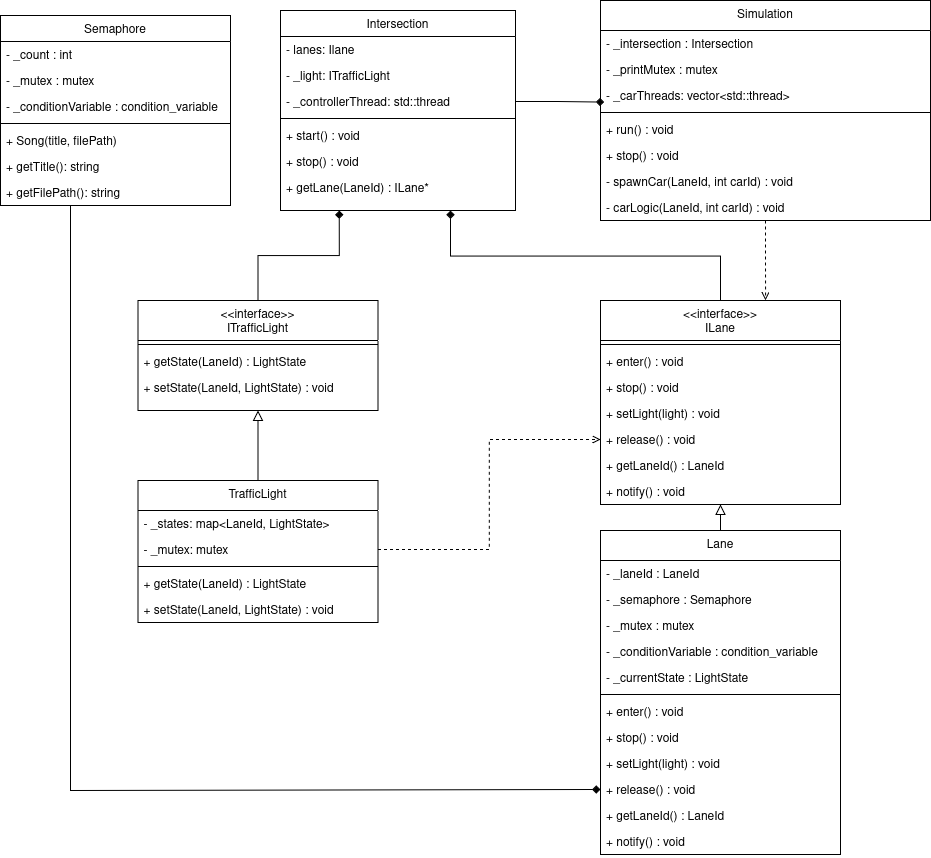

The diagram above was exported from draw.io. Its source (the exported page's mxGraphModel, read from the mxfile embedded in the PNG):
<mxGraphModel dx="1019" dy="2460" grid="1" gridSize="10" guides="1" tooltips="1" connect="1" arrows="1" fold="1" page="1" pageScale="1" pageWidth="1200" pageHeight="1920" math="0" shadow="0">
  <root>
    <mxCell id="0" />
    <mxCell id="1" parent="0" />
    <mxCell id="g8qDwxjfh93XtMg64YPO-1" edge="1" parent="1" source="g8qDwxjfh93XtMg64YPO-2" style="edgeStyle=orthogonalEdgeStyle;rounded=0;orthogonalLoop=1;jettySize=auto;html=1;entryX=0;entryY=0.5;entryDx=0;entryDy=0;endArrow=diamond;endFill=1;" target="g8qDwxjfh93XtMg64YPO-58">
      <mxGeometry relative="1" as="geometry">
        <Array as="points">
          <mxPoint x="250" y="180" />
        </Array>
      </mxGeometry>
    </mxCell>
    <mxCell id="g8qDwxjfh93XtMg64YPO-2" parent="1" style="swimlane;fontStyle=0;align=center;verticalAlign=top;childLayout=stackLayout;horizontal=1;startSize=26;horizontalStack=0;resizeParent=1;resizeLast=0;collapsible=1;marginBottom=0;rounded=0;shadow=0;strokeWidth=1;" value="Semaphore" vertex="1">
      <mxGeometry height="190" width="230" x="180" y="-595" as="geometry">
        <mxRectangle height="26" width="160" x="130" y="380" as="alternateBounds" />
      </mxGeometry>
    </mxCell>
    <mxCell id="g8qDwxjfh93XtMg64YPO-3" parent="g8qDwxjfh93XtMg64YPO-2" style="text;align=left;verticalAlign=top;spacingLeft=4;spacingRight=4;overflow=hidden;rotatable=0;points=[[0,0.5],[1,0.5]];portConstraint=eastwest;" value="- _count : int" vertex="1">
      <mxGeometry height="26" width="230" y="26" as="geometry" />
    </mxCell>
    <mxCell id="g8qDwxjfh93XtMg64YPO-4" parent="g8qDwxjfh93XtMg64YPO-2" style="text;align=left;verticalAlign=top;spacingLeft=4;spacingRight=4;overflow=hidden;rotatable=0;points=[[0,0.5],[1,0.5]];portConstraint=eastwest;fontStyle=0" value="- _mutex : mutex" vertex="1">
      <mxGeometry height="26" width="230" y="52" as="geometry" />
    </mxCell>
    <mxCell id="g8qDwxjfh93XtMg64YPO-5" parent="g8qDwxjfh93XtMg64YPO-2" style="text;align=left;verticalAlign=top;spacingLeft=4;spacingRight=4;overflow=hidden;rotatable=0;points=[[0,0.5],[1,0.5]];portConstraint=eastwest;fontStyle=0" value="- _conditionVariable : condition_variable" vertex="1">
      <mxGeometry height="26" width="230" y="78" as="geometry" />
    </mxCell>
    <mxCell id="g8qDwxjfh93XtMg64YPO-6" parent="g8qDwxjfh93XtMg64YPO-2" style="line;html=1;strokeWidth=1;align=left;verticalAlign=middle;spacingTop=-1;spacingLeft=3;spacingRight=3;rotatable=0;labelPosition=right;points=[];portConstraint=eastwest;" value="" vertex="1">
      <mxGeometry height="8" width="230" y="104" as="geometry" />
    </mxCell>
    <mxCell id="g8qDwxjfh93XtMg64YPO-7" parent="g8qDwxjfh93XtMg64YPO-2" style="text;align=left;verticalAlign=top;spacingLeft=4;spacingRight=4;overflow=hidden;rotatable=0;points=[[0,0.5],[1,0.5]];portConstraint=eastwest;" value="+ Song(title, filePath)" vertex="1">
      <mxGeometry height="26" width="230" y="112" as="geometry" />
    </mxCell>
    <mxCell id="g8qDwxjfh93XtMg64YPO-8" parent="g8qDwxjfh93XtMg64YPO-2" style="text;align=left;verticalAlign=top;spacingLeft=4;spacingRight=4;overflow=hidden;rotatable=0;points=[[0,0.5],[1,0.5]];portConstraint=eastwest;" value="+ getTitle(): string" vertex="1">
      <mxGeometry height="26" width="230" y="138" as="geometry" />
    </mxCell>
    <mxCell id="g8qDwxjfh93XtMg64YPO-9" parent="g8qDwxjfh93XtMg64YPO-2" style="text;align=left;verticalAlign=top;spacingLeft=4;spacingRight=4;overflow=hidden;rotatable=0;points=[[0,0.5],[1,0.5]];portConstraint=eastwest;" value="+ getFilePath(): string" vertex="1">
      <mxGeometry height="26" width="230" y="164" as="geometry" />
    </mxCell>
    <mxCell id="g8qDwxjfh93XtMg64YPO-10" parent="1" style="swimlane;fontStyle=0;align=center;verticalAlign=top;childLayout=stackLayout;horizontal=1;startSize=26;horizontalStack=0;resizeParent=1;resizeLast=0;collapsible=1;marginBottom=0;rounded=0;shadow=0;strokeWidth=1;" value="Intersection" vertex="1">
      <mxGeometry height="200" width="235" x="460" y="-600" as="geometry">
        <mxRectangle height="26" width="160" x="130" y="380" as="alternateBounds" />
      </mxGeometry>
    </mxCell>
    <mxCell id="g8qDwxjfh93XtMg64YPO-11" parent="g8qDwxjfh93XtMg64YPO-10" style="text;align=left;verticalAlign=top;spacingLeft=4;spacingRight=4;overflow=hidden;rotatable=0;points=[[0,0.5],[1,0.5]];portConstraint=eastwest;" value="- lanes: Ilane" vertex="1">
      <mxGeometry height="26" width="235" y="26" as="geometry" />
    </mxCell>
    <mxCell id="g8qDwxjfh93XtMg64YPO-12" parent="g8qDwxjfh93XtMg64YPO-10" style="text;align=left;verticalAlign=top;spacingLeft=4;spacingRight=4;overflow=hidden;rotatable=0;points=[[0,0.5],[1,0.5]];portConstraint=eastwest;" value="- _light: ITrafficLight" vertex="1">
      <mxGeometry height="26" width="235" y="52" as="geometry" />
    </mxCell>
    <mxCell id="g8qDwxjfh93XtMg64YPO-13" parent="g8qDwxjfh93XtMg64YPO-10" style="text;align=left;verticalAlign=top;spacingLeft=4;spacingRight=4;overflow=hidden;rotatable=0;points=[[0,0.5],[1,0.5]];portConstraint=eastwest;" value="- _controllerThread: std::thread" vertex="1">
      <mxGeometry height="26" width="235" y="78" as="geometry" />
    </mxCell>
    <mxCell id="g8qDwxjfh93XtMg64YPO-14" parent="g8qDwxjfh93XtMg64YPO-10" style="line;html=1;strokeWidth=1;align=left;verticalAlign=middle;spacingTop=-1;spacingLeft=3;spacingRight=3;rotatable=0;labelPosition=right;points=[];portConstraint=eastwest;" value="" vertex="1">
      <mxGeometry height="8" width="235" y="104" as="geometry" />
    </mxCell>
    <mxCell id="g8qDwxjfh93XtMg64YPO-15" parent="g8qDwxjfh93XtMg64YPO-10" style="text;align=left;verticalAlign=top;spacingLeft=4;spacingRight=4;overflow=hidden;rotatable=0;points=[[0,0.5],[1,0.5]];portConstraint=eastwest;" value="+ start() : void" vertex="1">
      <mxGeometry height="26" width="235" y="112" as="geometry" />
    </mxCell>
    <mxCell id="g8qDwxjfh93XtMg64YPO-16" parent="g8qDwxjfh93XtMg64YPO-10" style="text;align=left;verticalAlign=top;spacingLeft=4;spacingRight=4;overflow=hidden;rotatable=0;points=[[0,0.5],[1,0.5]];portConstraint=eastwest;" value="+ stop() : void" vertex="1">
      <mxGeometry height="26" width="235" y="138" as="geometry" />
    </mxCell>
    <mxCell id="g8qDwxjfh93XtMg64YPO-17" parent="g8qDwxjfh93XtMg64YPO-10" style="text;align=left;verticalAlign=top;spacingLeft=4;spacingRight=4;overflow=hidden;rotatable=0;points=[[0,0.5],[1,0.5]];portConstraint=eastwest;" value="+ getLane(LaneId) : ILane*" vertex="1">
      <mxGeometry height="26" width="235" y="164" as="geometry" />
    </mxCell>
    <mxCell id="g8qDwxjfh93XtMg64YPO-18" parent="1" style="swimlane;fontStyle=0;align=center;verticalAlign=top;childLayout=stackLayout;horizontal=1;startSize=30;horizontalStack=0;resizeParent=1;resizeLast=0;collapsible=1;marginBottom=0;rounded=0;shadow=0;strokeWidth=1;gradientColor=none;" value="Simulation" vertex="1">
      <mxGeometry height="220" width="330" x="780" y="-610" as="geometry">
        <mxRectangle height="26" width="160" x="230" y="140" as="alternateBounds" />
      </mxGeometry>
    </mxCell>
    <mxCell id="g8qDwxjfh93XtMg64YPO-19" parent="g8qDwxjfh93XtMg64YPO-18" style="text;align=left;verticalAlign=top;spacingLeft=4;spacingRight=4;overflow=hidden;rotatable=0;points=[[0,0.5],[1,0.5]];portConstraint=eastwest;" value="- _intersection : Intersection" vertex="1">
      <mxGeometry height="26" width="330" y="30" as="geometry" />
    </mxCell>
    <mxCell id="g8qDwxjfh93XtMg64YPO-20" parent="g8qDwxjfh93XtMg64YPO-18" style="text;align=left;verticalAlign=top;spacingLeft=4;spacingRight=4;overflow=hidden;rotatable=0;points=[[0,0.5],[1,0.5]];portConstraint=eastwest;" value="- _printMutex : mutex" vertex="1">
      <mxGeometry height="26" width="330" y="56" as="geometry" />
    </mxCell>
    <mxCell id="g8qDwxjfh93XtMg64YPO-21" parent="g8qDwxjfh93XtMg64YPO-18" style="text;align=left;verticalAlign=top;spacingLeft=4;spacingRight=4;overflow=hidden;rotatable=0;points=[[0,0.5],[1,0.5]];portConstraint=eastwest;" value="- _carThreads: vector&lt;std::thread&gt;" vertex="1">
      <mxGeometry height="26" width="330" y="82" as="geometry" />
    </mxCell>
    <mxCell id="g8qDwxjfh93XtMg64YPO-22" parent="g8qDwxjfh93XtMg64YPO-18" style="line;html=1;strokeWidth=1;align=left;verticalAlign=middle;spacingTop=-1;spacingLeft=3;spacingRight=3;rotatable=0;labelPosition=right;points=[];portConstraint=eastwest;" value="" vertex="1">
      <mxGeometry height="8" width="330" y="108" as="geometry" />
    </mxCell>
    <mxCell id="g8qDwxjfh93XtMg64YPO-23" parent="g8qDwxjfh93XtMg64YPO-18" style="text;align=left;verticalAlign=top;spacingLeft=4;spacingRight=4;overflow=hidden;rotatable=0;points=[[0,0.5],[1,0.5]];portConstraint=eastwest;rounded=0;shadow=0;html=0;" value="+ run() : void" vertex="1">
      <mxGeometry height="26" width="330" y="116" as="geometry" />
    </mxCell>
    <mxCell id="g8qDwxjfh93XtMg64YPO-24" parent="g8qDwxjfh93XtMg64YPO-18" style="text;align=left;verticalAlign=top;spacingLeft=4;spacingRight=4;overflow=hidden;rotatable=0;points=[[0,0.5],[1,0.5]];portConstraint=eastwest;rounded=0;shadow=0;html=0;" value="+ stop() : void" vertex="1">
      <mxGeometry height="26" width="330" y="142" as="geometry" />
    </mxCell>
    <mxCell id="g8qDwxjfh93XtMg64YPO-25" parent="g8qDwxjfh93XtMg64YPO-18" style="text;align=left;verticalAlign=top;spacingLeft=4;spacingRight=4;overflow=hidden;rotatable=0;points=[[0,0.5],[1,0.5]];portConstraint=eastwest;rounded=0;shadow=0;html=0;" value="- spawnCar(LaneId, int carId) : void" vertex="1">
      <mxGeometry height="26" width="330" y="168" as="geometry" />
    </mxCell>
    <mxCell id="g8qDwxjfh93XtMg64YPO-26" parent="g8qDwxjfh93XtMg64YPO-18" style="text;align=left;verticalAlign=top;spacingLeft=4;spacingRight=4;overflow=hidden;rotatable=0;points=[[0,0.5],[1,0.5]];portConstraint=eastwest;rounded=0;shadow=0;html=0;" value="- carLogic(LaneId, int carId) : void" vertex="1">
      <mxGeometry height="26" width="330" y="194" as="geometry" />
    </mxCell>
    <mxCell id="g8qDwxjfh93XtMg64YPO-27" edge="1" parent="1" source="g8qDwxjfh93XtMg64YPO-28" style="edgeStyle=orthogonalEdgeStyle;rounded=0;orthogonalLoop=1;jettySize=auto;html=1;exitX=0.5;exitY=0;exitDx=0;exitDy=0;entryX=0.25;entryY=1;entryDx=0;entryDy=0;endArrow=diamond;endFill=1;" target="g8qDwxjfh93XtMg64YPO-10">
      <mxGeometry relative="1" as="geometry" />
    </mxCell>
    <mxCell id="g8qDwxjfh93XtMg64YPO-28" parent="1" style="swimlane;fontStyle=0;align=center;verticalAlign=top;childLayout=stackLayout;horizontal=1;startSize=40;horizontalStack=0;resizeParent=1;resizeLast=0;collapsible=1;marginBottom=0;rounded=0;shadow=0;strokeWidth=1;gradientColor=none;" value="&lt;&lt;interface&gt;&gt;&#10;ITrafficLight" vertex="1">
      <mxGeometry height="110" width="240" x="317.5" y="-310" as="geometry">
        <mxRectangle height="26" width="160" x="230" y="140" as="alternateBounds" />
      </mxGeometry>
    </mxCell>
    <mxCell id="g8qDwxjfh93XtMg64YPO-29" parent="g8qDwxjfh93XtMg64YPO-28" style="line;html=1;strokeWidth=1;align=left;verticalAlign=middle;spacingTop=-1;spacingLeft=3;spacingRight=3;rotatable=0;labelPosition=right;points=[];portConstraint=eastwest;" value="" vertex="1">
      <mxGeometry height="8" width="240" y="40" as="geometry" />
    </mxCell>
    <mxCell id="g8qDwxjfh93XtMg64YPO-30" parent="g8qDwxjfh93XtMg64YPO-28" style="text;align=left;verticalAlign=top;spacingLeft=4;spacingRight=4;overflow=hidden;rotatable=0;points=[[0,0.5],[1,0.5]];portConstraint=eastwest;" value="+ getState(LaneId) : LightState" vertex="1">
      <mxGeometry height="26" width="240" y="48" as="geometry" />
    </mxCell>
    <mxCell id="g8qDwxjfh93XtMg64YPO-31" parent="g8qDwxjfh93XtMg64YPO-28" style="text;align=left;verticalAlign=top;spacingLeft=4;spacingRight=4;overflow=hidden;rotatable=0;points=[[0,0.5],[1,0.5]];portConstraint=eastwest;" value="+ setState(LaneId, LightState) : void" vertex="1">
      <mxGeometry height="26" width="240" y="74" as="geometry" />
    </mxCell>
    <mxCell id="g8qDwxjfh93XtMg64YPO-32" edge="1" parent="1" style="edgeStyle=none;curved=1;rounded=0;orthogonalLoop=1;jettySize=auto;html=1;exitX=0.5;exitY=0;exitDx=0;exitDy=0;entryX=0.5;entryY=1;entryDx=0;entryDy=0;fontSize=12;startSize=8;endSize=8;endArrow=block;endFill=0;">
      <mxGeometry relative="1" as="geometry">
        <mxPoint x="470" y="-80" as="targetPoint" />
      </mxGeometry>
    </mxCell>
    <mxCell id="g8qDwxjfh93XtMg64YPO-33" edge="1" parent="1" source="g8qDwxjfh93XtMg64YPO-34" style="edgeStyle=none;curved=1;rounded=0;orthogonalLoop=1;jettySize=auto;html=1;exitX=0.5;exitY=0;exitDx=0;exitDy=0;entryX=0.5;entryY=1;entryDx=0;entryDy=0;fontSize=12;startSize=8;endSize=8;endArrow=block;endFill=0;" target="g8qDwxjfh93XtMg64YPO-28">
      <mxGeometry relative="1" as="geometry" />
    </mxCell>
    <mxCell id="g8qDwxjfh93XtMg64YPO-34" parent="1" style="swimlane;fontStyle=0;align=center;verticalAlign=top;childLayout=stackLayout;horizontal=1;startSize=30;horizontalStack=0;resizeParent=1;resizeLast=0;collapsible=1;marginBottom=0;rounded=0;shadow=0;strokeWidth=1;gradientColor=none;" value="TrafficLight" vertex="1">
      <mxGeometry height="142" width="240" x="317.5" y="-130" as="geometry">
        <mxRectangle height="26" width="160" x="230" y="140" as="alternateBounds" />
      </mxGeometry>
    </mxCell>
    <mxCell id="g8qDwxjfh93XtMg64YPO-35" parent="g8qDwxjfh93XtMg64YPO-34" style="text;align=left;verticalAlign=top;spacingLeft=4;spacingRight=4;overflow=hidden;rotatable=0;points=[[0,0.5],[1,0.5]];portConstraint=eastwest;" value="- _states: map&lt;LaneId, LightState&gt;" vertex="1">
      <mxGeometry height="26" width="240" y="30" as="geometry" />
    </mxCell>
    <mxCell id="g8qDwxjfh93XtMg64YPO-36" parent="g8qDwxjfh93XtMg64YPO-34" style="text;align=left;verticalAlign=top;spacingLeft=4;spacingRight=4;overflow=hidden;rotatable=0;points=[[0,0.5],[1,0.5]];portConstraint=eastwest;" value="- _mutex: mutex" vertex="1">
      <mxGeometry height="26" width="240" y="56" as="geometry" />
    </mxCell>
    <mxCell id="g8qDwxjfh93XtMg64YPO-37" parent="g8qDwxjfh93XtMg64YPO-34" style="line;html=1;strokeWidth=1;align=left;verticalAlign=middle;spacingTop=-1;spacingLeft=3;spacingRight=3;rotatable=0;labelPosition=right;points=[];portConstraint=eastwest;" value="" vertex="1">
      <mxGeometry height="8" width="240" y="82" as="geometry" />
    </mxCell>
    <mxCell id="g8qDwxjfh93XtMg64YPO-38" parent="g8qDwxjfh93XtMg64YPO-34" style="text;align=left;verticalAlign=top;spacingLeft=4;spacingRight=4;overflow=hidden;rotatable=0;points=[[0,0.5],[1,0.5]];portConstraint=eastwest;" value="+ getState(LaneId) : LightState" vertex="1">
      <mxGeometry height="26" width="240" y="90" as="geometry" />
    </mxCell>
    <mxCell id="g8qDwxjfh93XtMg64YPO-39" parent="g8qDwxjfh93XtMg64YPO-34" style="text;align=left;verticalAlign=top;spacingLeft=4;spacingRight=4;overflow=hidden;rotatable=0;points=[[0,0.5],[1,0.5]];portConstraint=eastwest;" value="+ setState(LaneId, LightState) : void" vertex="1">
      <mxGeometry height="26" width="240" y="116" as="geometry" />
    </mxCell>
    <mxCell id="g8qDwxjfh93XtMg64YPO-40" edge="1" parent="1" source="g8qDwxjfh93XtMg64YPO-41" style="edgeStyle=orthogonalEdgeStyle;rounded=0;orthogonalLoop=1;jettySize=auto;html=1;exitX=0.5;exitY=0;exitDx=0;exitDy=0;endArrow=diamond;endFill=1;">
      <mxGeometry relative="1" as="geometry">
        <mxPoint x="630" y="-400.0000000000002" as="targetPoint" />
      </mxGeometry>
    </mxCell>
    <mxCell id="g8qDwxjfh93XtMg64YPO-41" parent="1" style="swimlane;fontStyle=0;align=center;verticalAlign=top;childLayout=stackLayout;horizontal=1;startSize=40;horizontalStack=0;resizeParent=1;resizeLast=0;collapsible=1;marginBottom=0;rounded=0;shadow=0;strokeWidth=1;gradientColor=none;" value="&lt;&lt;interface&gt;&gt;&#10;ILane" vertex="1">
      <mxGeometry height="204" width="240" x="780" y="-310" as="geometry">
        <mxRectangle height="26" width="160" x="230" y="140" as="alternateBounds" />
      </mxGeometry>
    </mxCell>
    <mxCell id="g8qDwxjfh93XtMg64YPO-42" parent="g8qDwxjfh93XtMg64YPO-41" style="line;html=1;strokeWidth=1;align=left;verticalAlign=middle;spacingTop=-1;spacingLeft=3;spacingRight=3;rotatable=0;labelPosition=right;points=[];portConstraint=eastwest;" value="" vertex="1">
      <mxGeometry height="8" width="240" y="40" as="geometry" />
    </mxCell>
    <mxCell id="g8qDwxjfh93XtMg64YPO-43" parent="g8qDwxjfh93XtMg64YPO-41" style="text;align=left;verticalAlign=top;spacingLeft=4;spacingRight=4;overflow=hidden;rotatable=0;points=[[0,0.5],[1,0.5]];portConstraint=eastwest;" value="+ enter() : void" vertex="1">
      <mxGeometry height="26" width="240" y="48" as="geometry" />
    </mxCell>
    <mxCell id="g8qDwxjfh93XtMg64YPO-44" parent="g8qDwxjfh93XtMg64YPO-41" style="text;align=left;verticalAlign=top;spacingLeft=4;spacingRight=4;overflow=hidden;rotatable=0;points=[[0,0.5],[1,0.5]];portConstraint=eastwest;" value="+ stop() : void" vertex="1">
      <mxGeometry height="26" width="240" y="74" as="geometry" />
    </mxCell>
    <mxCell id="g8qDwxjfh93XtMg64YPO-65" parent="g8qDwxjfh93XtMg64YPO-41" style="text;align=left;verticalAlign=top;spacingLeft=4;spacingRight=4;overflow=hidden;rotatable=0;points=[[0,0.5],[1,0.5]];portConstraint=eastwest;" value="+ setLight(light) : void" vertex="1">
      <mxGeometry height="26" width="240" y="100" as="geometry" />
    </mxCell>
    <mxCell id="g8qDwxjfh93XtMg64YPO-45" parent="g8qDwxjfh93XtMg64YPO-41" style="text;align=left;verticalAlign=top;spacingLeft=4;spacingRight=4;overflow=hidden;rotatable=0;points=[[0,0.5],[1,0.5]];portConstraint=eastwest;" value="+ release() : void" vertex="1">
      <mxGeometry height="26" width="240" y="126" as="geometry" />
    </mxCell>
    <mxCell id="g8qDwxjfh93XtMg64YPO-46" parent="g8qDwxjfh93XtMg64YPO-41" style="text;align=left;verticalAlign=top;spacingLeft=4;spacingRight=4;overflow=hidden;rotatable=0;points=[[0,0.5],[1,0.5]];portConstraint=eastwest;" value="+ getLaneId() : LaneId" vertex="1">
      <mxGeometry height="26" width="240" y="152" as="geometry" />
    </mxCell>
    <mxCell id="g8qDwxjfh93XtMg64YPO-47" parent="g8qDwxjfh93XtMg64YPO-41" style="text;align=left;verticalAlign=top;spacingLeft=4;spacingRight=4;overflow=hidden;rotatable=0;points=[[0,0.5],[1,0.5]];portConstraint=eastwest;" value="+ notify() : void" vertex="1">
      <mxGeometry height="26" width="240" y="178" as="geometry" />
    </mxCell>
    <mxCell id="g8qDwxjfh93XtMg64YPO-48" edge="1" parent="1" source="g8qDwxjfh93XtMg64YPO-49" style="edgeStyle=none;curved=1;rounded=0;orthogonalLoop=1;jettySize=auto;html=1;exitX=0.5;exitY=0;exitDx=0;exitDy=0;entryX=0.5;entryY=1;entryDx=0;entryDy=0;fontSize=12;startSize=8;endSize=8;endArrow=block;endFill=0;" target="g8qDwxjfh93XtMg64YPO-41">
      <mxGeometry relative="1" as="geometry" />
    </mxCell>
    <mxCell id="g8qDwxjfh93XtMg64YPO-49" parent="1" style="swimlane;fontStyle=0;align=center;verticalAlign=top;childLayout=stackLayout;horizontal=1;startSize=30;horizontalStack=0;resizeParent=1;resizeLast=0;collapsible=1;marginBottom=0;rounded=0;shadow=0;strokeWidth=1;gradientColor=none;" value="Lane" vertex="1">
      <mxGeometry height="324" width="240" x="780" y="-80" as="geometry">
        <mxRectangle height="26" width="160" x="230" y="140" as="alternateBounds" />
      </mxGeometry>
    </mxCell>
    <mxCell id="g8qDwxjfh93XtMg64YPO-50" parent="g8qDwxjfh93XtMg64YPO-49" style="text;align=left;verticalAlign=top;spacingLeft=4;spacingRight=4;overflow=hidden;rotatable=0;points=[[0,0.5],[1,0.5]];portConstraint=eastwest;" value="- _laneId : LaneId" vertex="1">
      <mxGeometry height="26" width="240" y="30" as="geometry" />
    </mxCell>
    <mxCell id="g8qDwxjfh93XtMg64YPO-51" parent="g8qDwxjfh93XtMg64YPO-49" style="text;align=left;verticalAlign=top;spacingLeft=4;spacingRight=4;overflow=hidden;rotatable=0;points=[[0,0.5],[1,0.5]];portConstraint=eastwest;" value="- _semaphore : Semaphore" vertex="1">
      <mxGeometry height="26" width="240" y="56" as="geometry" />
    </mxCell>
    <mxCell id="g8qDwxjfh93XtMg64YPO-52" parent="g8qDwxjfh93XtMg64YPO-49" style="text;align=left;verticalAlign=top;spacingLeft=4;spacingRight=4;overflow=hidden;rotatable=0;points=[[0,0.5],[1,0.5]];portConstraint=eastwest;" value="- _mutex : mutex" vertex="1">
      <mxGeometry height="26" width="240" y="82" as="geometry" />
    </mxCell>
    <mxCell id="g8qDwxjfh93XtMg64YPO-53" parent="g8qDwxjfh93XtMg64YPO-49" style="text;align=left;verticalAlign=top;spacingLeft=4;spacingRight=4;overflow=hidden;rotatable=0;points=[[0,0.5],[1,0.5]];portConstraint=eastwest;" value="- _conditionVariable : condition_variable" vertex="1">
      <mxGeometry height="26" width="240" y="108" as="geometry" />
    </mxCell>
    <mxCell id="g8qDwxjfh93XtMg64YPO-54" parent="g8qDwxjfh93XtMg64YPO-49" style="text;align=left;verticalAlign=top;spacingLeft=4;spacingRight=4;overflow=hidden;rotatable=0;points=[[0,0.5],[1,0.5]];portConstraint=eastwest;" value="- _currentState : LightState" vertex="1">
      <mxGeometry height="26" width="240" y="134" as="geometry" />
    </mxCell>
    <mxCell id="g8qDwxjfh93XtMg64YPO-55" parent="g8qDwxjfh93XtMg64YPO-49" style="line;html=1;strokeWidth=1;align=left;verticalAlign=middle;spacingTop=-1;spacingLeft=3;spacingRight=3;rotatable=0;labelPosition=right;points=[];portConstraint=eastwest;" value="" vertex="1">
      <mxGeometry height="8" width="240" y="160" as="geometry" />
    </mxCell>
    <mxCell id="g8qDwxjfh93XtMg64YPO-56" parent="g8qDwxjfh93XtMg64YPO-49" style="text;align=left;verticalAlign=top;spacingLeft=4;spacingRight=4;overflow=hidden;rotatable=0;points=[[0,0.5],[1,0.5]];portConstraint=eastwest;" value="+ enter() : void" vertex="1">
      <mxGeometry height="26" width="240" y="168" as="geometry" />
    </mxCell>
    <mxCell id="g8qDwxjfh93XtMg64YPO-57" parent="g8qDwxjfh93XtMg64YPO-49" style="text;align=left;verticalAlign=top;spacingLeft=4;spacingRight=4;overflow=hidden;rotatable=0;points=[[0,0.5],[1,0.5]];portConstraint=eastwest;" value="+ stop() : void" vertex="1">
      <mxGeometry height="26" width="240" y="194" as="geometry" />
    </mxCell>
    <mxCell id="g8qDwxjfh93XtMg64YPO-64" parent="g8qDwxjfh93XtMg64YPO-49" style="text;align=left;verticalAlign=top;spacingLeft=4;spacingRight=4;overflow=hidden;rotatable=0;points=[[0,0.5],[1,0.5]];portConstraint=eastwest;" value="+ setLight(light) : void" vertex="1">
      <mxGeometry height="26" width="240" y="220" as="geometry" />
    </mxCell>
    <mxCell id="g8qDwxjfh93XtMg64YPO-58" parent="g8qDwxjfh93XtMg64YPO-49" style="text;align=left;verticalAlign=top;spacingLeft=4;spacingRight=4;overflow=hidden;rotatable=0;points=[[0,0.5],[1,0.5]];portConstraint=eastwest;" value="+ release() : void" vertex="1">
      <mxGeometry height="26" width="240" y="246" as="geometry" />
    </mxCell>
    <mxCell id="g8qDwxjfh93XtMg64YPO-59" parent="g8qDwxjfh93XtMg64YPO-49" style="text;align=left;verticalAlign=top;spacingLeft=4;spacingRight=4;overflow=hidden;rotatable=0;points=[[0,0.5],[1,0.5]];portConstraint=eastwest;" value="+ getLaneId() : LaneId" vertex="1">
      <mxGeometry height="26" width="240" y="272" as="geometry" />
    </mxCell>
    <mxCell id="g8qDwxjfh93XtMg64YPO-60" parent="g8qDwxjfh93XtMg64YPO-49" style="text;align=left;verticalAlign=top;spacingLeft=4;spacingRight=4;overflow=hidden;rotatable=0;points=[[0,0.5],[1,0.5]];portConstraint=eastwest;" value="+ notify() : void" vertex="1">
      <mxGeometry height="26" width="240" y="298" as="geometry" />
    </mxCell>
    <mxCell id="g8qDwxjfh93XtMg64YPO-61" edge="1" parent="1" source="g8qDwxjfh93XtMg64YPO-36" style="edgeStyle=orthogonalEdgeStyle;rounded=0;orthogonalLoop=1;jettySize=auto;html=1;exitX=1;exitY=0.5;exitDx=0;exitDy=0;entryX=0;entryY=0.5;entryDx=0;entryDy=0;endArrow=open;endFill=0;dashed=1;" target="g8qDwxjfh93XtMg64YPO-45">
      <mxGeometry relative="1" as="geometry" />
    </mxCell>
    <mxCell id="g8qDwxjfh93XtMg64YPO-62" edge="1" parent="1" source="g8qDwxjfh93XtMg64YPO-13" style="edgeStyle=orthogonalEdgeStyle;rounded=0;orthogonalLoop=1;jettySize=auto;html=1;exitX=1;exitY=0.5;exitDx=0;exitDy=0;entryX=0.011;entryY=0.753;entryDx=0;entryDy=0;entryPerimeter=0;endArrow=diamond;endFill=1;" target="g8qDwxjfh93XtMg64YPO-21">
      <mxGeometry relative="1" as="geometry" />
    </mxCell>
    <mxCell id="g8qDwxjfh93XtMg64YPO-63" edge="1" parent="1" source="g8qDwxjfh93XtMg64YPO-18" style="edgeStyle=orthogonalEdgeStyle;rounded=0;orthogonalLoop=1;jettySize=auto;html=1;entryX=0.688;entryY=0;entryDx=0;entryDy=0;entryPerimeter=0;endArrow=open;endFill=0;dashed=1;" target="g8qDwxjfh93XtMg64YPO-41">
      <mxGeometry relative="1" as="geometry" />
    </mxCell>
  </root>
</mxGraphModel>